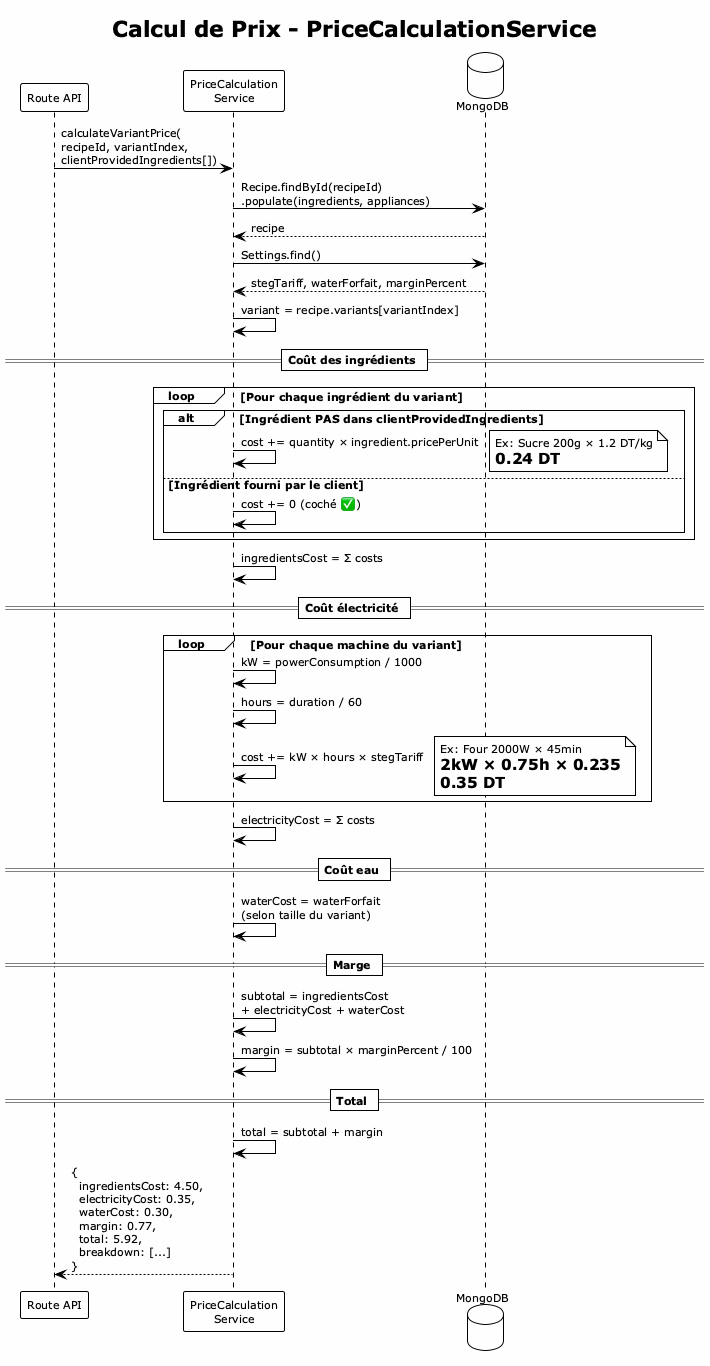

The diagram above was rendered by PlantUML. Its source (embedded in the PNG):
@startuml sequence-calcul-prix
!theme plain
skinparam backgroundColor #FEFEFE
skinparam defaultFontSize 11

title Calcul de Prix - PriceCalculationService

participant "Route API" as R
participant "PriceCalculation\nService" as PCS
database "MongoDB" as DB

R -> PCS : calculateVariantPrice(\nrecipeId, variantIndex,\nclientProvidedIngredients[])

PCS -> DB : Recipe.findById(recipeId)\n.populate(ingredients, appliances)
DB --> PCS : recipe

PCS -> DB : Settings.find()
DB --> PCS : stegTariff, waterForfait, marginPercent

PCS -> PCS : variant = recipe.variants[variantIndex]

== Coût des ingrédients ==
loop Pour chaque ingrédient du variant
  alt Ingrédient PAS dans clientProvidedIngredients
    PCS -> PCS : cost += quantity × ingredient.pricePerUnit
    note right : Ex: Sucre 200g × 1.2 DT/kg\n= 0.24 DT
  else Ingrédient fourni par le client
    PCS -> PCS : cost += 0 (coché ✅)
  end
end
PCS -> PCS : ingredientsCost = Σ costs

== Coût électricité ==
loop Pour chaque machine du variant
  PCS -> PCS : kW = powerConsumption / 1000
  PCS -> PCS : hours = duration / 60
  PCS -> PCS : cost += kW × hours × stegTariff
  note right : Ex: Four 2000W × 45min\n= 2kW × 0.75h × 0.235\n= 0.35 DT
end
PCS -> PCS : electricityCost = Σ costs

== Coût eau ==
PCS -> PCS : waterCost = waterForfait\n(selon taille du variant)

== Marge ==
PCS -> PCS : subtotal = ingredientsCost\n+ electricityCost + waterCost
PCS -> PCS : margin = subtotal × marginPercent / 100

== Total ==
PCS -> PCS : total = subtotal + margin

PCS --> R : {\n  ingredientsCost: 4.50,\n  electricityCost: 0.35,\n  waterCost: 0.30,\n  margin: 0.77,\n  total: 5.92,\n  breakdown: [...]\n}

@enduml